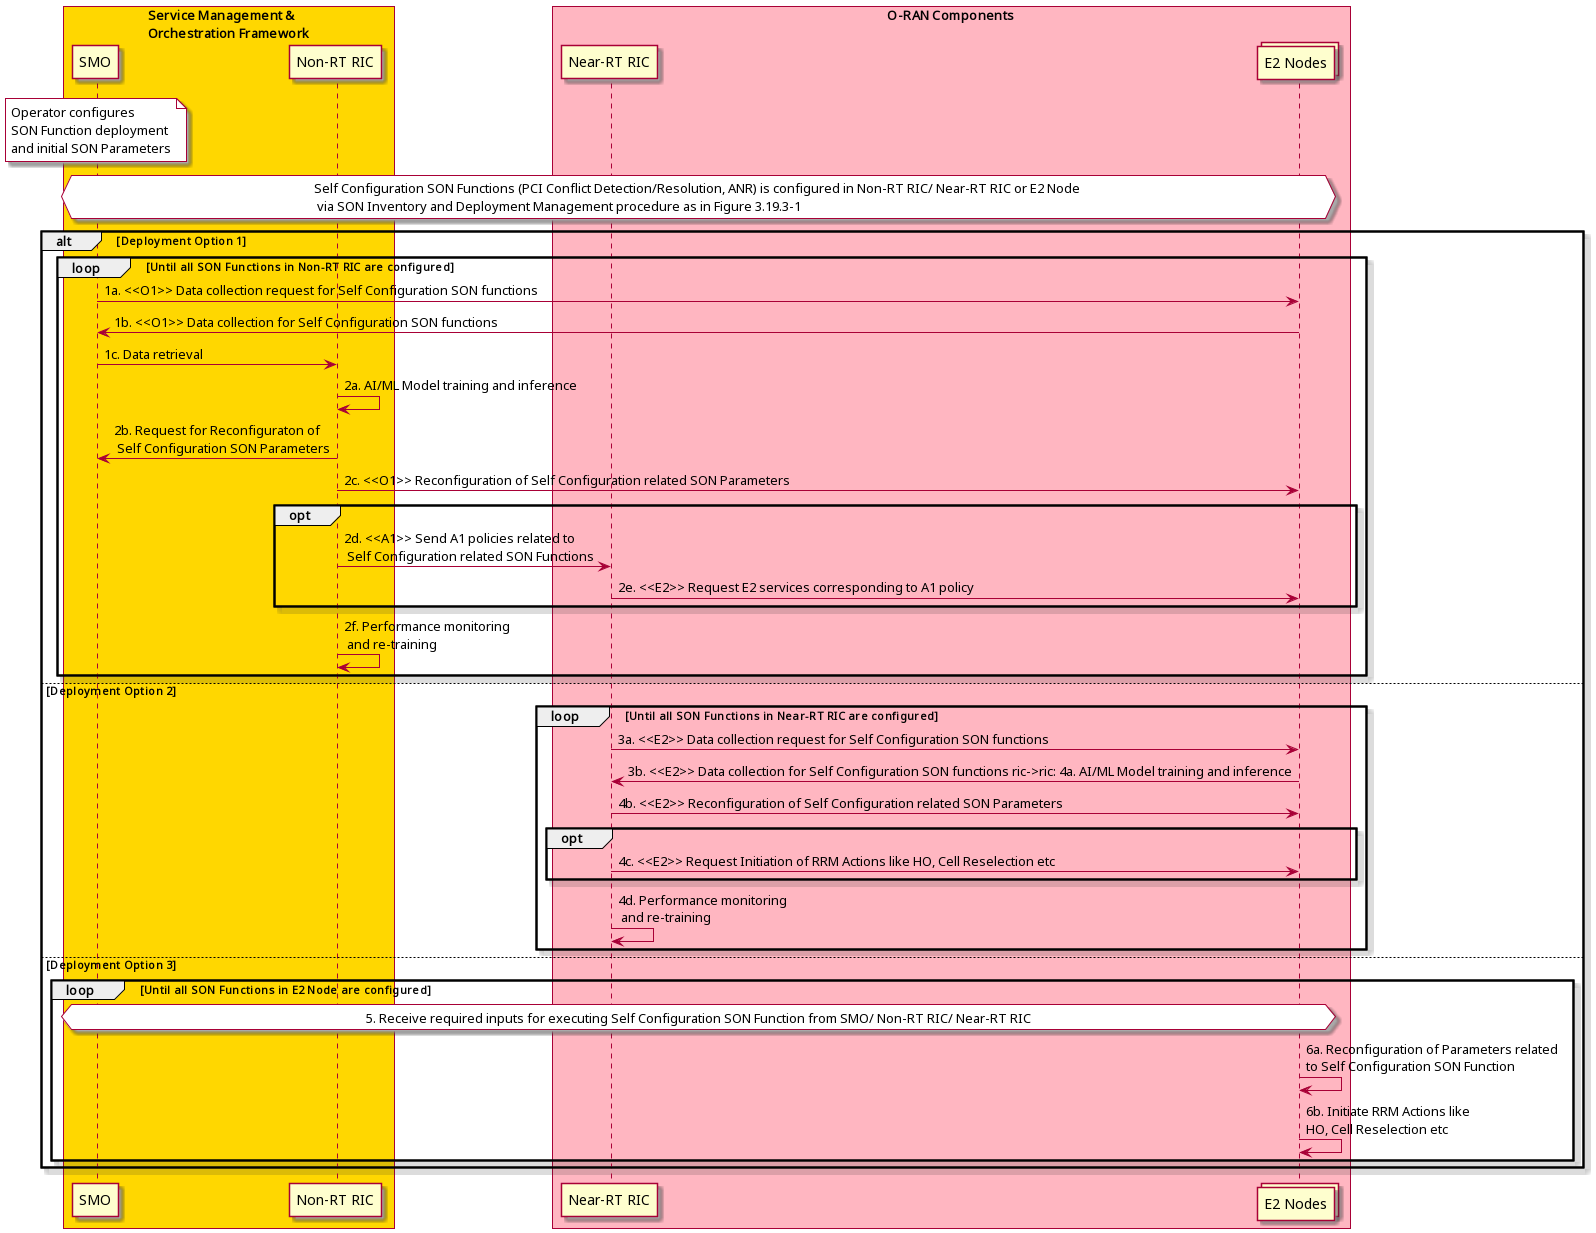

The diagram above was rendered by PlantUML. Its source (embedded in the PNG):
@startuml
skin rose
skinparam ParticipantPadding 5
skinparam BoxPadding 10
skinparam lifelineStrategy solid
box "Service Management & \nOrchestration Framework" #gold
participant "SMO" as smo
Participant "Non-RT RIC" as nonrt
end box
box "O-RAN Components" #lightpink
participant “Near-RT RIC” as ric
collections “E2 Nodes” as e2node
endbox
note over smo #white: Operator configures \nSON Function deployment\nand initial SON Parameters
hnote over smo, e2node #white: Self Configuration SON Functions (PCI Conflict Detection/Resolution, ANR) is configured in Non-RT RIC/ Near-RT RIC or E2 Node \n via SON Inventory and Deployment Management procedure as in Figure 3.19.3-1
alt Deployment Option 1
'group Self Configuration SON Functions in Non-RT RIC Loop
loop Until all SON Functions in Non-RT RIC are configured
smo->e2node: 1a. <<O1>> Data collection request for Self Configuration SON functions
e2node->smo: 1b. <<O1>> Data collection for Self Configuration SON functions
smo->nonrt: 1c. Data retrieval
nonrt->nonrt: 2a. AI/ML Model training and inference
nonrt->smo: 2b. Request for Reconfiguraton of \n Self Configuration SON Parameters
nonrt->e2node: 2c. <<O1>> Reconfiguration of Self Configuration related SON Parameters
opt
nonrt->ric: 2d. <<A1>> Send A1 policies related to \n Self Configuration related SON Functions
ric->e2node: 2e. <<E2>> Request E2 services corresponding to A1 policy
end
nonrt->nonrt: 2f. Performance monitoring \n and re-training
end
'end
else Deployment Option 2
'group Self Configuration SON Functions in Near-RT RIC Loop
loop Until all SON Functions in Near-RT RIC are configured
ric->e2node: 3a. <<E2>> Data collection request for Self Configuration SON functions
e2node->ric: 3b. <<E2>> Data collection for Self Configuration SON functions ric->ric: 4a. AI/ML Model training and inference
ric->e2node: 4b. <<E2>> Reconfiguration of Self Configuration related SON Parameters
opt
ric->e2node: 4c. <<E2>> Request Initiation of RRM Actions like HO, Cell Reselection etc
end
ric->ric: 4d. Performance monitoring \n and re-training
end
'end
else Deployment Option 3
'group Self Configuration SON Functions in E2 Node Loop
loop Until all SON Functions in E2 Node are configured
hnote over smo, e2node #white: 5. Receive required inputs for executing Self Configuration SON Function from SMO/ Non-RT RIC/ Near-RT RIC
e2node->e2node: 6a. Reconfiguration of Parameters related \nto Self Configuration SON Function
e2node->e2node: 6b. Initiate RRM Actions like \nHO, Cell Reselection etc
end
end
@enduml